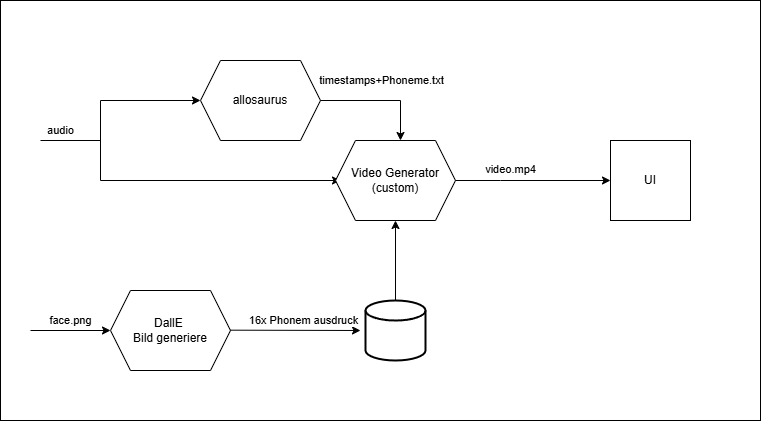

The diagram above was exported from draw.io. Its source (the exported page's mxGraphModel, read from the mxfile embedded in the PNG):
<mxGraphModel dx="1019" dy="559" grid="1" gridSize="10" guides="1" tooltips="1" connect="1" arrows="1" fold="1" page="1" pageScale="1" pageWidth="827" pageHeight="1169" math="0" shadow="0">
  <root>
    <mxCell id="0" />
    <mxCell id="1" parent="0" />
    <mxCell id="2" value="" style="rounded=0;whiteSpace=wrap;html=1;" vertex="1" parent="1">
      <mxGeometry x="70" y="1000" width="760" height="420" as="geometry" />
    </mxCell>
    <mxCell id="3" value="allosaurus" style="shape=hexagon;perimeter=hexagonPerimeter2;whiteSpace=wrap;html=1;fixedSize=1;" vertex="1" parent="1">
      <mxGeometry x="270" y="1060" width="120" height="80" as="geometry" />
    </mxCell>
    <mxCell id="4" value="" style="endArrow=classic;html=1;rounded=0;entryX=0;entryY=0.5;entryDx=0;entryDy=0;" edge="1" target="3" parent="1">
      <mxGeometry width="50" height="50" relative="1" as="geometry">
        <mxPoint x="170" y="1100.0033333333333" as="sourcePoint" />
        <mxPoint x="310" y="1129.17" as="targetPoint" />
      </mxGeometry>
    </mxCell>
    <mxCell id="5" value="audio" style="edgeLabel;html=1;align=center;verticalAlign=middle;resizable=0;points=[];" vertex="1" connectable="0" parent="4">
      <mxGeometry x="0.076" y="-2" relative="1" as="geometry">
        <mxPoint x="-94" y="28" as="offset" />
      </mxGeometry>
    </mxCell>
    <mxCell id="6" value="" style="endArrow=classic;html=1;rounded=0;exitX=1;exitY=0.5;exitDx=0;exitDy=0;" edge="1" source="3" parent="1">
      <mxGeometry width="50" height="50" relative="1" as="geometry">
        <mxPoint x="601" y="1020" as="sourcePoint" />
        <mxPoint x="470" y="1140" as="targetPoint" />
        <Array as="points">
          <mxPoint x="470" y="1100" />
        </Array>
      </mxGeometry>
    </mxCell>
    <mxCell id="7" value="timestamps+Phoneme.txt" style="edgeLabel;html=1;align=center;verticalAlign=middle;resizable=0;points=[];" vertex="1" connectable="0" parent="6">
      <mxGeometry x="-0.3075" y="-2" relative="1" as="geometry">
        <mxPoint x="19" y="-22" as="offset" />
      </mxGeometry>
    </mxCell>
    <mxCell id="8" value="" style="endArrow=classic;html=1;rounded=0;" edge="1" parent="1">
      <mxGeometry width="50" height="50" relative="1" as="geometry">
        <mxPoint x="170" y="1100" as="sourcePoint" />
        <mxPoint x="410" y="1180" as="targetPoint" />
        <Array as="points">
          <mxPoint x="170" y="1180" />
        </Array>
      </mxGeometry>
    </mxCell>
    <mxCell id="9" value="" style="endArrow=none;html=1;rounded=0;" edge="1" parent="1">
      <mxGeometry width="50" height="50" relative="1" as="geometry">
        <mxPoint x="170" y="1140" as="sourcePoint" />
        <mxPoint x="110" y="1140" as="targetPoint" />
      </mxGeometry>
    </mxCell>
    <mxCell id="10" value="" style="endArrow=classic;html=1;rounded=0;" edge="1" parent="1">
      <mxGeometry width="50" height="50" relative="1" as="geometry">
        <mxPoint x="100" y="1330" as="sourcePoint" />
        <mxPoint x="180" y="1330" as="targetPoint" />
      </mxGeometry>
    </mxCell>
    <mxCell id="11" value="face.png" style="edgeLabel;html=1;align=center;verticalAlign=middle;resizable=0;points=[];" vertex="1" connectable="0" parent="10">
      <mxGeometry x="0.2583" y="3" relative="1" as="geometry">
        <mxPoint x="-10" y="-7" as="offset" />
      </mxGeometry>
    </mxCell>
    <mxCell id="12" value="DallE&amp;nbsp;&lt;div&gt;Bild generiere&lt;/div&gt;" style="shape=hexagon;perimeter=hexagonPerimeter2;whiteSpace=wrap;html=1;fixedSize=1;" vertex="1" parent="1">
      <mxGeometry x="180" y="1290" width="120" height="80" as="geometry" />
    </mxCell>
    <mxCell id="13" value="" style="endArrow=classic;html=1;rounded=0;" edge="1" parent="1">
      <mxGeometry width="50" height="50" relative="1" as="geometry">
        <mxPoint x="300" y="1329.67" as="sourcePoint" />
        <mxPoint x="430" y="1330" as="targetPoint" />
      </mxGeometry>
    </mxCell>
    <mxCell id="14" value="16x Phonem ausdruck" style="edgeLabel;html=1;align=center;verticalAlign=middle;resizable=0;points=[];" vertex="1" connectable="0" parent="13">
      <mxGeometry x="0.2583" y="3" relative="1" as="geometry">
        <mxPoint x="-10" y="-7" as="offset" />
      </mxGeometry>
    </mxCell>
    <mxCell id="15" value="Video Generator&lt;div&gt;(custom)&lt;/div&gt;" style="shape=hexagon;perimeter=hexagonPerimeter2;whiteSpace=wrap;html=1;fixedSize=1;" vertex="1" parent="1">
      <mxGeometry x="405" y="1140" width="120" height="80" as="geometry" />
    </mxCell>
    <mxCell id="16" value="" style="strokeWidth=2;html=1;shape=mxgraph.flowchart.database;whiteSpace=wrap;" vertex="1" parent="1">
      <mxGeometry x="435" y="1300" width="60" height="60" as="geometry" />
    </mxCell>
    <mxCell id="17" value="" style="endArrow=classic;html=1;rounded=0;exitX=0.5;exitY=0;exitDx=0;exitDy=0;exitPerimeter=0;" edge="1" source="16" target="15" parent="1">
      <mxGeometry width="50" height="50" relative="1" as="geometry">
        <mxPoint x="530" y="1130" as="sourcePoint" />
        <mxPoint x="580" y="1080" as="targetPoint" />
      </mxGeometry>
    </mxCell>
    <mxCell id="18" value="" style="endArrow=classic;html=1;rounded=0;exitX=1;exitY=0.5;exitDx=0;exitDy=0;" edge="1" source="15" parent="1">
      <mxGeometry width="50" height="50" relative="1" as="geometry">
        <mxPoint x="590" y="1210" as="sourcePoint" />
        <mxPoint x="680" y="1180" as="targetPoint" />
        <Array as="points">
          <mxPoint x="570" y="1180" />
        </Array>
      </mxGeometry>
    </mxCell>
    <mxCell id="19" value="video.mp4" style="edgeLabel;html=1;align=center;verticalAlign=middle;resizable=0;points=[];" vertex="1" connectable="0" parent="1">
      <mxGeometry x="580" y="1169" as="geometry" />
    </mxCell>
    <mxCell id="20" value="UI" style="whiteSpace=wrap;html=1;aspect=fixed;" vertex="1" parent="1">
      <mxGeometry x="680" y="1140" width="80" height="80" as="geometry" />
    </mxCell>
  </root>
</mxGraphModel>